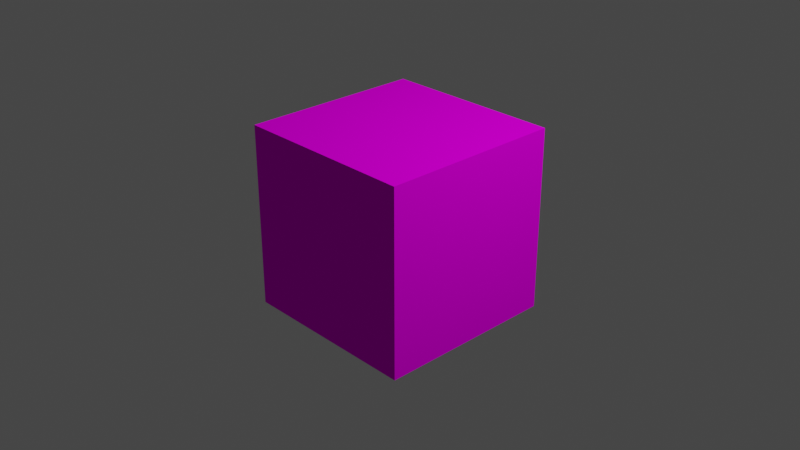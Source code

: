 # Source: 282-missing-files.blend  (saved by Blender 2.82.7; exported with 4.5.12 LTS)
import bpy
from mathutils import Matrix  # noqa: F401  (used for matrix-valued properties, if any)

bpy.ops.wm.read_factory_settings(use_empty=True)
scene = bpy.context.scene
scene.name = 'Scene'

# ---- collections
col_collection = bpy.data.collections.new('Collection'); scene.collection.children.link(col_collection)

# ---- images (referenced by path relative to the original .blend; pixels are not part of the script)
import os
ASSET_DIR = os.environ.get("B2B_ASSET_DIR", "")  # directory of the original .blend (textures are referenced by path, not embedded)
HERE = os.path.dirname(os.path.abspath(__file__))  # packed textures are extracted next to this script under _unpacked/

def load_image(name, relpath, width, height, colorspace="sRGB"):
    """Load a texture the original file referenced (path relative to the .blend, or extracted next to this script)."""
    p = next((c for c in (os.path.join(HERE, relpath), os.path.join(ASSET_DIR, relpath)) if relpath and os.path.exists(c)), "")
    if p:
        img = bpy.data.images.load(p, check_existing=True)
        img.name = name
    else:  # same state as the original file: an image datablock whose file is absent (Cycles renders it pink)
        img = bpy.data.images.new(name, width, height)
        img.source = "FILE"
        img.filepath = "//" + (relpath or name)
    img.colorspace_settings.name = colorspace
    return img
img_sheepit_contour_png = load_image('sheepit-contour.png', 'sheepit-contour.png', 1024, 1024, 'sRGB')

# ---- materials (node trees are filled in below, after node groups)
mat_material = bpy.data.materials.new('Material')
mat_material.alpha_threshold = 0.0
mat_material.use_transparent_shadow = False
mat_material.line_color = (0.0, 0.0, 0.0, 1.0)

# ---- material node trees
mat_material.use_nodes = True; mat_material.node_tree.nodes.clear()
_N = mat_material.node_tree.nodes; _L = mat_material.node_tree.links
n0 = _N.new('ShaderNodeOutputMaterial'); n0.name = 'Material Output'; n0.location = (300, 300)
n1 = _N.new('ShaderNodeBsdfDiffuse'); n1.name = 'Diffuse BSDF'; n1.location = (10, 300)
n1.inputs[1].default_value = 0.4
n2 = _N.new('ShaderNodeTexImage'); n2.name = 'Image Texture'; n2.location = (-280, 280)
n2.image = img_sheepit_contour_png
_L.new(n1.outputs[0], n0.inputs[0])
_L.new(n2.outputs[0], n1.inputs[0])
n0.is_active_output = True

# ---- world
world_world = bpy.data.worlds.new('World'); scene.world = world_world
world_world.use_nodes = True; world_world.node_tree.nodes.clear()
_N = world_world.node_tree.nodes; _L = world_world.node_tree.links
n0 = _N.new('ShaderNodeOutputWorld'); n0.name = 'World Output'; n0.location = (300, 300)
n1 = _N.new('ShaderNodeBackground'); n1.name = 'Background'; n1.location = (10, 300)
n1.inputs[0].default_value = (0.05088, 0.05088, 0.05088, 1.0)
_L.new(n1.outputs[0], n0.inputs[0])
n0.is_active_output = True
world_world.color = (0.05088, 0.05088, 0.05088)
world_world.use_sun_shadow = False
world_world.sun_shadow_jitter_overblur = 0.0

# ---- cameras
cam_camera = bpy.data.cameras.new('Camera')
cam_camera.clip_end = 100.0
cam_camera.ortho_scale = 7.314

# ---- lights
light_light = bpy.data.lights.new('Light', 'POINT')
light_light.transmission_factor = 0.0
light_light.energy = 1000.0
light_light.shadow_soft_size = 0.1
light_light.shadow_maximum_resolution = 0.006
light_light.use_absolute_resolution = True

# ---- meshes
me_cube = bpy.data.meshes.new('Cube')
me_cube.from_pydata([(1.0, 1.0, 1.0), (1.0, 1.0, -1.0), (1.0, -1.0, 1.0), (1.0, -1.0, -1.0), (-1.0, 1.0, 1.0), (-1.0, 1.0, -1.0), (-1.0, -1.0, 1.0), (-1.0, -1.0, -1.0)], [], [(0, 4, 6, 2), (3, 2, 6, 7), (7, 6, 4, 5), (5, 1, 3, 7), (1, 0, 2, 3), (5, 4, 0, 1)])
_uv = me_cube.uv_layers.new(name='UVMap')
_uv.uv.foreach_set('vector', [0.625, 0.5, 0.875, 0.5, 0.875, 0.75, 0.625, 0.75, 0.375, 0.75, 0.625, 0.75, 0.625, 1.0, 0.375, 1.0, 0.375, 0.0, 0.625, 0.0, 0.625, 0.25, 0.375, 0.25, 0.125, 0.5, 0.375, 0.5, 0.375, 0.75, 0.125, 0.75, 0.375, 0.5, 0.625, 0.5, 0.625, 0.75, 0.375, 0.75, 0.375, 0.25, 0.625, 0.25, 0.625, 0.5, 0.375, 0.5])
me_cube.materials.append(mat_material)
me_cube.materials.append(None)
me_cube.use_remesh_preserve_volume = False
me_cube.use_remesh_preserve_attributes = False
me_cube.use_mirror_vertex_groups = False
me_cube.update()

# ---- objects
ob_cube = bpy.data.objects.new('Cube', me_cube)
ob_light = bpy.data.objects.new('Light', light_light)
ob_camera = bpy.data.objects.new('Camera', cam_camera)

# ---- transforms, parenting, visibility, modifiers, constraints
ob_cube.location = (0.0, 0.0, 0.0)
ob_cube.lock_rotations_4d = False
ob_cube.empty_display_type = 'ARROWS'
ob_cube.lineart.crease_threshold = 0.0
ob_light.location = (4.076, 1.005, 5.904)
ob_light.rotation_euler = (0.6503, 0.05522, 1.866)
ob_light.lock_rotations_4d = False
ob_light.empty_display_type = 'ARROWS'
ob_light.color = (0.0, 0.0, 0.0, 0.0)
ob_light.lineart.crease_threshold = 0.0
ob_camera.location = (7.359, -6.926, 4.958)
ob_camera.rotation_euler = (1.109, 0.0, 0.8149)
ob_camera.lock_rotations_4d = False
ob_camera.empty_display_type = 'ARROWS'
ob_camera.color = (0.0, 0.0, 0.0, 0.0)
ob_camera.display_type = 'WIRE'
ob_camera.lineart.crease_threshold = 0.0

# ---- collection membership
col_collection.objects.link(ob_cube)
col_collection.objects.link(ob_light)
col_collection.objects.link(ob_camera)

# ---- scene / render settings (as saved in the file)
scene.camera = ob_camera
scene.frame_start = 1; scene.frame_end = 250; scene.frame_set(1)
scene.render.engine = 'BLENDER_EEVEE_NEXT'
scene.render.use_freestyle = True
scene.cycles.use_denoising = False
scene.cycles.samples = 128
scene.cycles.sampling_pattern = 'TABULATED_SOBOL'
scene.cycles.use_adaptive_sampling = False
scene.cycles.use_light_tree = False
scene.view_settings.view_transform = 'Filmic'
bpy.context.view_layer.update()
